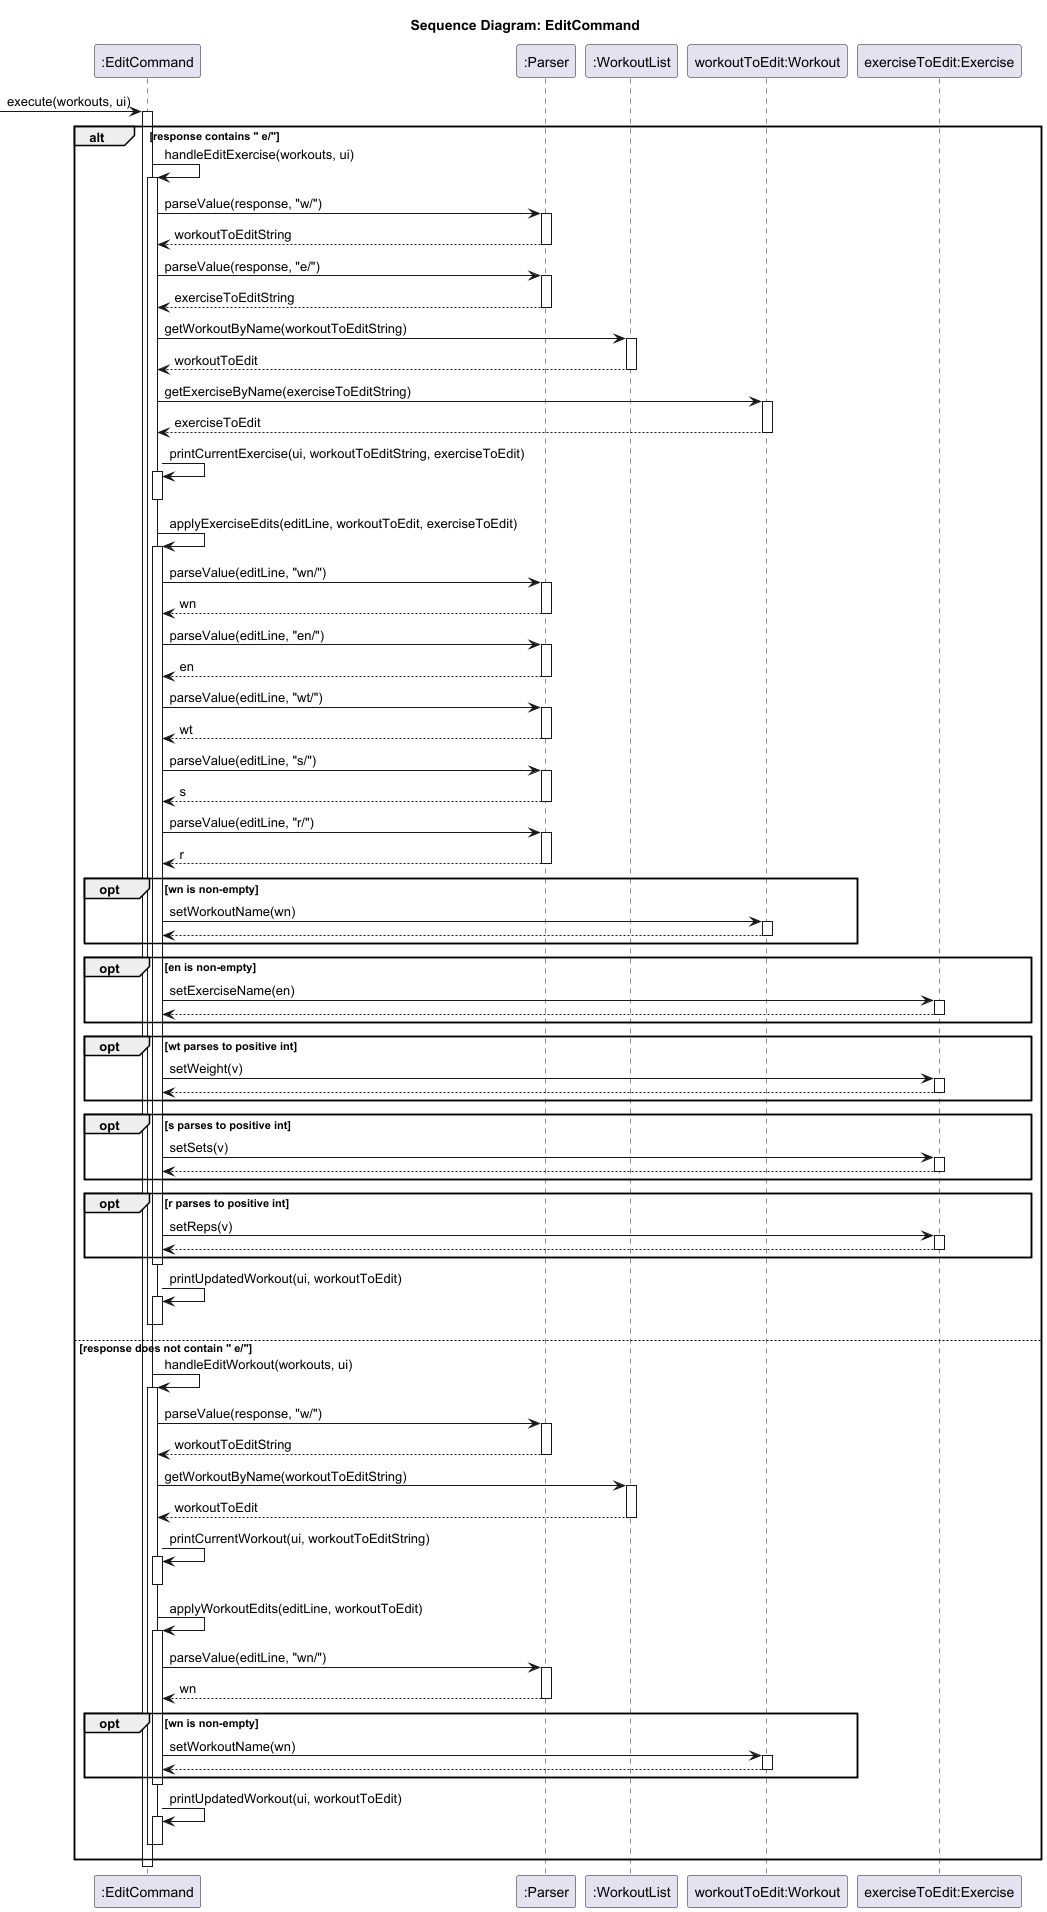

The diagram above was rendered by PlantUML. Its source (embedded in the PNG):
@startuml
title Sequence Diagram: EditCommand

participant ":EditCommand" as EC
participant ":Parser" as P
participant ":WorkoutList" as WL
participant "workoutToEdit:Workout" as W
participant "exerciseToEdit:Exercise" as E

[-> EC : execute(workouts, ui)
activate EC

alt response contains " e/"
    EC -> EC : handleEditExercise(workouts, ui)
    activate EC

    EC -> P : parseValue(response, "w/")
    activate P
    P --> EC : workoutToEditString
    deactivate P

    EC -> P : parseValue(response, "e/")
    activate P
    P --> EC : exerciseToEditString
    deactivate P

    EC -> WL : getWorkoutByName(workoutToEditString)
    activate WL
    WL --> EC : workoutToEdit
    deactivate WL

    EC -> W : getExerciseByName(exerciseToEditString)
    activate W
    W --> EC : exerciseToEdit
    deactivate W

    EC -> EC : printCurrentExercise(ui, workoutToEditString, exerciseToEdit)
    activate EC
    deactivate EC

    EC -> EC : applyExerciseEdits(editLine, workoutToEdit, exerciseToEdit)
    activate EC

    EC -> P : parseValue(editLine, "wn/")
    activate P
    P --> EC : wn
    deactivate P

    EC -> P : parseValue(editLine, "en/")
    activate P
    P --> EC : en
    deactivate P

    EC -> P : parseValue(editLine, "wt/")
    activate P
    P --> EC : wt
    deactivate P

    EC -> P : parseValue(editLine, "s/")
    activate P
    P --> EC : s
    deactivate P

    EC -> P : parseValue(editLine, "r/")
    activate P
    P --> EC : r
    deactivate P

    opt wn is non-empty
        EC -> W : setWorkoutName(wn)
        activate W
        W --> EC
        deactivate W
    end

    opt en is non-empty
        EC -> E : setExerciseName(en)
        activate E
        E --> EC
        deactivate E
    end

    opt wt parses to positive int
        EC -> E : setWeight(v)
        activate E
        E --> EC
        deactivate E
    end

    opt s parses to positive int
        EC -> E : setSets(v)
        activate E
        E --> EC
        deactivate E
    end

    opt r parses to positive int
        EC -> E : setReps(v)
        activate E
        E --> EC
        deactivate E
    end
    deactivate EC

    EC -> EC : printUpdatedWorkout(ui, workoutToEdit)
    activate EC
    deactivate EC

    deactivate EC

else response does not contain " e/"
    EC -> EC : handleEditWorkout(workouts, ui)
    activate EC

    EC -> P : parseValue(response, "w/")
    activate P
    P --> EC : workoutToEditString
    deactivate P

    EC -> WL : getWorkoutByName(workoutToEditString)
    activate WL
    WL --> EC : workoutToEdit
    deactivate WL

    EC -> EC : printCurrentWorkout(ui, workoutToEditString)
    activate EC
    deactivate EC

    EC -> EC : applyWorkoutEdits(editLine, workoutToEdit)
    activate EC

    EC -> P : parseValue(editLine, "wn/")
    activate P
    P --> EC : wn
    deactivate P

    opt wn is non-empty
        EC -> W : setWorkoutName(wn)
        activate W
        W --> EC
        deactivate W
    end
    deactivate EC

    EC -> EC : printUpdatedWorkout(ui, workoutToEdit)
    activate EC
    deactivate EC

    deactivate EC
end

deactivate EC
@enduml